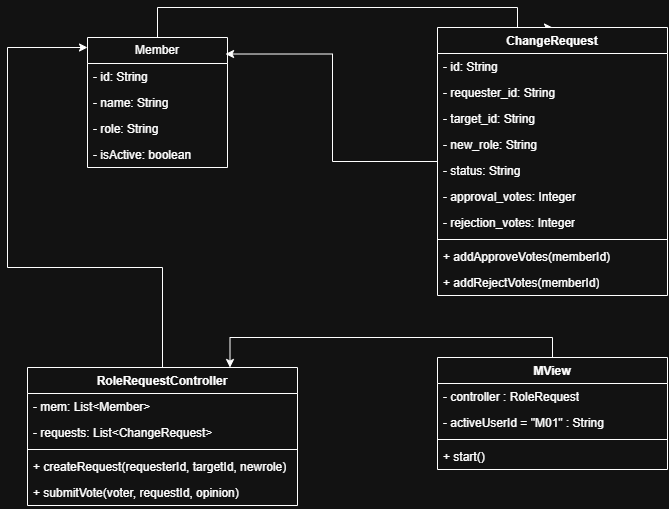

The diagram above was exported from draw.io. Its source (the exported page's mxGraphModel, read from the mxfile embedded in the PNG):
<mxGraphModel dx="1647" dy="843" grid="1" gridSize="10" guides="1" tooltips="1" connect="1" arrows="1" fold="1" page="1" pageScale="1" pageWidth="850" pageHeight="1100" math="0" shadow="0">
  <root>
    <mxCell id="0" />
    <mxCell id="1" parent="0" />
    <mxCell id="2" edge="1" parent="1" source="3" style="edgeStyle=orthogonalEdgeStyle;rounded=0;orthogonalLoop=1;jettySize=auto;html=1;entryX=0.5;entryY=0;entryDx=0;entryDy=0;" target="9">
      <mxGeometry relative="1" as="geometry">
        <Array as="points">
          <mxPoint x="-630" y="60" />
          <mxPoint x="-270" y="60" />
        </Array>
      </mxGeometry>
    </mxCell>
    <mxCell id="3" parent="1" style="swimlane;fontStyle=0;childLayout=stackLayout;horizontal=1;startSize=26;fillColor=none;horizontalStack=0;resizeParent=1;resizeParentMax=0;resizeLast=0;collapsible=1;marginBottom=0;whiteSpace=wrap;html=1;" value="Member" vertex="1">
      <mxGeometry height="130" width="140" x="-700" y="90" as="geometry" />
    </mxCell>
    <mxCell id="4" parent="3" style="text;strokeColor=none;fillColor=none;align=left;verticalAlign=top;spacingLeft=4;spacingRight=4;overflow=hidden;rotatable=0;points=[[0,0.5],[1,0.5]];portConstraint=eastwest;whiteSpace=wrap;html=1;" value="- id: String" vertex="1">
      <mxGeometry height="26" width="140" y="26" as="geometry" />
    </mxCell>
    <mxCell id="5" parent="3" style="text;strokeColor=none;fillColor=none;align=left;verticalAlign=top;spacingLeft=4;spacingRight=4;overflow=hidden;rotatable=0;points=[[0,0.5],[1,0.5]];portConstraint=eastwest;whiteSpace=wrap;html=1;" value="- name: String" vertex="1">
      <mxGeometry height="26" width="140" y="52" as="geometry" />
    </mxCell>
    <mxCell id="6" parent="3" style="text;strokeColor=none;fillColor=none;align=left;verticalAlign=top;spacingLeft=4;spacingRight=4;overflow=hidden;rotatable=0;points=[[0,0.5],[1,0.5]];portConstraint=eastwest;whiteSpace=wrap;html=1;" value="- role: String" vertex="1">
      <mxGeometry height="26" width="140" y="78" as="geometry" />
    </mxCell>
    <mxCell id="7" parent="3" style="text;strokeColor=none;fillColor=none;align=left;verticalAlign=top;spacingLeft=4;spacingRight=4;overflow=hidden;rotatable=0;points=[[0,0.5],[1,0.5]];portConstraint=eastwest;whiteSpace=wrap;html=1;" value="- isActive: boolean" vertex="1">
      <mxGeometry height="26" width="140" y="104" as="geometry" />
    </mxCell>
    <mxCell id="8" edge="1" parent="1" source="9" style="edgeStyle=orthogonalEdgeStyle;rounded=0;orthogonalLoop=1;jettySize=auto;html=1;entryX=0.986;entryY=0.127;entryDx=0;entryDy=0;entryPerimeter=0;" target="3">
      <mxGeometry relative="1" as="geometry" />
    </mxCell>
    <mxCell id="9" parent="1" style="swimlane;fontStyle=1;align=center;verticalAlign=top;childLayout=stackLayout;horizontal=1;startSize=26;horizontalStack=0;resizeParent=1;resizeParentMax=0;resizeLast=0;collapsible=1;marginBottom=0;whiteSpace=wrap;html=1;" value="ChangeRequest" vertex="1">
      <mxGeometry height="268" width="230" x="-350" y="80" as="geometry" />
    </mxCell>
    <mxCell id="10" parent="9" style="text;strokeColor=none;fillColor=none;align=left;verticalAlign=top;spacingLeft=4;spacingRight=4;overflow=hidden;rotatable=0;points=[[0,0.5],[1,0.5]];portConstraint=eastwest;whiteSpace=wrap;html=1;" value="- id: String" vertex="1">
      <mxGeometry height="26" width="230" y="26" as="geometry" />
    </mxCell>
    <mxCell id="11" parent="9" style="text;strokeColor=none;fillColor=none;align=left;verticalAlign=top;spacingLeft=4;spacingRight=4;overflow=hidden;rotatable=0;points=[[0,0.5],[1,0.5]];portConstraint=eastwest;whiteSpace=wrap;html=1;" value="- requester_id: String" vertex="1">
      <mxGeometry height="26" width="230" y="52" as="geometry" />
    </mxCell>
    <mxCell id="12" parent="9" style="text;strokeColor=none;fillColor=none;align=left;verticalAlign=top;spacingLeft=4;spacingRight=4;overflow=hidden;rotatable=0;points=[[0,0.5],[1,0.5]];portConstraint=eastwest;whiteSpace=wrap;html=1;" value="- target_id: String" vertex="1">
      <mxGeometry height="26" width="230" y="78" as="geometry" />
    </mxCell>
    <mxCell id="13" parent="9" style="text;strokeColor=none;fillColor=none;align=left;verticalAlign=top;spacingLeft=4;spacingRight=4;overflow=hidden;rotatable=0;points=[[0,0.5],[1,0.5]];portConstraint=eastwest;whiteSpace=wrap;html=1;" value="- new_role: String" vertex="1">
      <mxGeometry height="26" width="230" y="104" as="geometry" />
    </mxCell>
    <mxCell id="14" parent="9" style="text;strokeColor=none;fillColor=none;align=left;verticalAlign=top;spacingLeft=4;spacingRight=4;overflow=hidden;rotatable=0;points=[[0,0.5],[1,0.5]];portConstraint=eastwest;whiteSpace=wrap;html=1;" value="- status: String" vertex="1">
      <mxGeometry height="26" width="230" y="130" as="geometry" />
    </mxCell>
    <mxCell id="15" parent="9" style="text;strokeColor=none;fillColor=none;align=left;verticalAlign=top;spacingLeft=4;spacingRight=4;overflow=hidden;rotatable=0;points=[[0,0.5],[1,0.5]];portConstraint=eastwest;whiteSpace=wrap;html=1;" value="- approval_votes: Integer" vertex="1">
      <mxGeometry height="26" width="230" y="156" as="geometry" />
    </mxCell>
    <mxCell id="16" parent="9" style="text;strokeColor=none;fillColor=none;align=left;verticalAlign=top;spacingLeft=4;spacingRight=4;overflow=hidden;rotatable=0;points=[[0,0.5],[1,0.5]];portConstraint=eastwest;whiteSpace=wrap;html=1;" value="- rejection_votes: Integer" vertex="1">
      <mxGeometry height="26" width="230" y="182" as="geometry" />
    </mxCell>
    <mxCell id="17" parent="9" style="line;strokeWidth=1;fillColor=none;align=left;verticalAlign=middle;spacingTop=-1;spacingLeft=3;spacingRight=3;rotatable=0;labelPosition=right;points=[];portConstraint=eastwest;strokeColor=inherit;" value="" vertex="1">
      <mxGeometry height="8" width="230" y="208" as="geometry" />
    </mxCell>
    <mxCell id="18" parent="9" style="text;strokeColor=none;fillColor=none;align=left;verticalAlign=top;spacingLeft=4;spacingRight=4;overflow=hidden;rotatable=0;points=[[0,0.5],[1,0.5]];portConstraint=eastwest;whiteSpace=wrap;html=1;" value="+ addApproveVotes(memberId)" vertex="1">
      <mxGeometry height="26" width="230" y="216" as="geometry" />
    </mxCell>
    <mxCell id="19" parent="9" style="text;strokeColor=none;fillColor=none;align=left;verticalAlign=top;spacingLeft=4;spacingRight=4;overflow=hidden;rotatable=0;points=[[0,0.5],[1,0.5]];portConstraint=eastwest;whiteSpace=wrap;html=1;" value="+ addRejectVotes(memberId)" vertex="1">
      <mxGeometry height="26" width="230" y="242" as="geometry" />
    </mxCell>
    <mxCell id="20" edge="1" parent="1" source="21" style="edgeStyle=orthogonalEdgeStyle;rounded=0;orthogonalLoop=1;jettySize=auto;html=1;entryX=0;entryY=0.077;entryDx=0;entryDy=0;entryPerimeter=0;" target="3">
      <mxGeometry relative="1" as="geometry" />
    </mxCell>
    <mxCell id="21" parent="1" style="swimlane;fontStyle=1;align=center;verticalAlign=top;childLayout=stackLayout;horizontal=1;startSize=26;horizontalStack=0;resizeParent=1;resizeParentMax=0;resizeLast=0;collapsible=1;marginBottom=0;whiteSpace=wrap;html=1;" value="RoleRequestController" vertex="1">
      <mxGeometry height="138" width="270" x="-760" y="420" as="geometry" />
    </mxCell>
    <mxCell id="22" parent="21" style="text;strokeColor=none;fillColor=none;align=left;verticalAlign=top;spacingLeft=4;spacingRight=4;overflow=hidden;rotatable=0;points=[[0,0.5],[1,0.5]];portConstraint=eastwest;whiteSpace=wrap;html=1;" value="- mem: List&amp;lt;Member&amp;gt;" vertex="1">
      <mxGeometry height="26" width="270" y="26" as="geometry" />
    </mxCell>
    <mxCell id="23" parent="21" style="text;strokeColor=none;fillColor=none;align=left;verticalAlign=top;spacingLeft=4;spacingRight=4;overflow=hidden;rotatable=0;points=[[0,0.5],[1,0.5]];portConstraint=eastwest;whiteSpace=wrap;html=1;" value="- requests: List&amp;lt;ChangeRequest&amp;gt;" vertex="1">
      <mxGeometry height="26" width="270" y="52" as="geometry" />
    </mxCell>
    <mxCell id="24" parent="21" style="line;strokeWidth=1;fillColor=none;align=left;verticalAlign=middle;spacingTop=-1;spacingLeft=3;spacingRight=3;rotatable=0;labelPosition=right;points=[];portConstraint=eastwest;strokeColor=inherit;" value="" vertex="1">
      <mxGeometry height="8" width="270" y="78" as="geometry" />
    </mxCell>
    <mxCell id="25" parent="21" style="text;strokeColor=none;fillColor=none;align=left;verticalAlign=top;spacingLeft=4;spacingRight=4;overflow=hidden;rotatable=0;points=[[0,0.5],[1,0.5]];portConstraint=eastwest;whiteSpace=wrap;html=1;" value="+ createRequest(requesterId, targetId, newrole)" vertex="1">
      <mxGeometry height="26" width="270" y="86" as="geometry" />
    </mxCell>
    <mxCell id="26" parent="21" style="text;strokeColor=none;fillColor=none;align=left;verticalAlign=top;spacingLeft=4;spacingRight=4;overflow=hidden;rotatable=0;points=[[0,0.5],[1,0.5]];portConstraint=eastwest;whiteSpace=wrap;html=1;" value="+ submitVote(voter, requestId, opinion)" vertex="1">
      <mxGeometry height="26" width="270" y="112" as="geometry" />
    </mxCell>
    <mxCell id="27" edge="1" parent="1" source="28" style="edgeStyle=orthogonalEdgeStyle;rounded=0;orthogonalLoop=1;jettySize=auto;html=1;entryX=0.75;entryY=0;entryDx=0;entryDy=0;exitX=0.5;exitY=0;exitDx=0;exitDy=0;" target="21">
      <mxGeometry relative="1" as="geometry" />
    </mxCell>
    <mxCell id="28" parent="1" style="swimlane;fontStyle=1;align=center;verticalAlign=top;childLayout=stackLayout;horizontal=1;startSize=26;horizontalStack=0;resizeParent=1;resizeParentMax=0;resizeLast=0;collapsible=1;marginBottom=0;whiteSpace=wrap;html=1;" value="MView" vertex="1">
      <mxGeometry height="112" width="230" x="-350" y="410" as="geometry" />
    </mxCell>
    <mxCell id="29" parent="28" style="text;strokeColor=none;fillColor=none;align=left;verticalAlign=top;spacingLeft=4;spacingRight=4;overflow=hidden;rotatable=0;points=[[0,0.5],[1,0.5]];portConstraint=eastwest;whiteSpace=wrap;html=1;" value="- controller : RoleRequest" vertex="1">
      <mxGeometry height="26" width="230" y="26" as="geometry" />
    </mxCell>
    <mxCell id="30" parent="28" style="text;strokeColor=none;fillColor=none;align=left;verticalAlign=top;spacingLeft=4;spacingRight=4;overflow=hidden;rotatable=0;points=[[0,0.5],[1,0.5]];portConstraint=eastwest;whiteSpace=wrap;html=1;" value="- activeUserId = &quot;M01&quot; : String" vertex="1">
      <mxGeometry height="26" width="230" y="52" as="geometry" />
    </mxCell>
    <mxCell id="31" parent="28" style="line;strokeWidth=1;fillColor=none;align=left;verticalAlign=middle;spacingTop=-1;spacingLeft=3;spacingRight=3;rotatable=0;labelPosition=right;points=[];portConstraint=eastwest;strokeColor=inherit;" value="" vertex="1">
      <mxGeometry height="8" width="230" y="78" as="geometry" />
    </mxCell>
    <mxCell id="32" parent="28" style="text;strokeColor=none;fillColor=none;align=left;verticalAlign=top;spacingLeft=4;spacingRight=4;overflow=hidden;rotatable=0;points=[[0,0.5],[1,0.5]];portConstraint=eastwest;whiteSpace=wrap;html=1;" value="+ start()" vertex="1">
      <mxGeometry height="26" width="230" y="86" as="geometry" />
    </mxCell>
  </root>
</mxGraphModel>